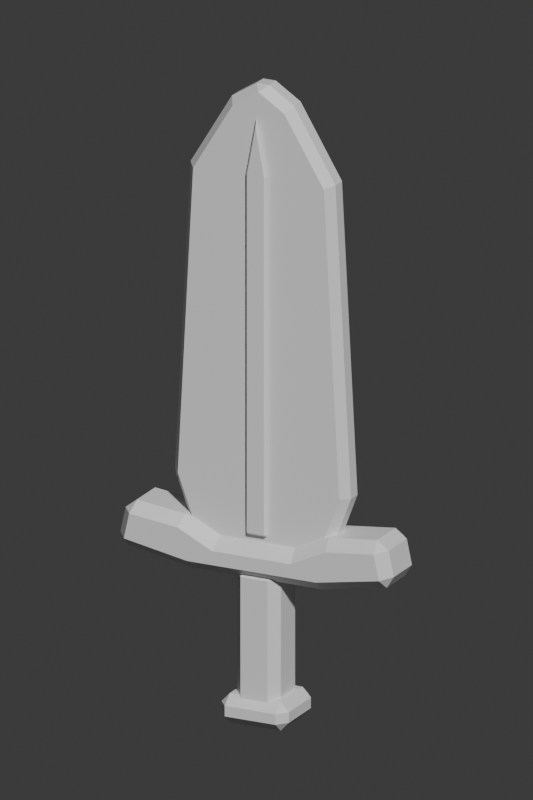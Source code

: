 # Source: BE_PowerSword.blend  (saved by Blender 5.2.45; exported with 4.5.12 LTS)
import bpy
from mathutils import Matrix  # noqa: F401  (used for matrix-valued properties, if any)

bpy.ops.wm.read_factory_settings(use_empty=True)
scene = bpy.context.scene
scene.name = 'Scene'

# ---- collections
col_collection = bpy.data.collections.new('Collection'); scene.collection.children.link(col_collection)

# ---- materials (node trees are filled in below, after node groups)
mat_silver = bpy.data.materials.new('Silver')
mat_silver.diffuse_color = (0.72, 0.82, 0.93, 1.0)
mat_brightedge = bpy.data.materials.new('BrightEdge')
mat_brightedge.diffuse_color = (0.9, 0.95, 1.0, 1.0)
mat_bluegray = bpy.data.materials.new('BlueGray')
mat_bluegray.diffuse_color = (0.25, 0.37, 0.49, 1.0)
mat_navy = bpy.data.materials.new('Navy')
mat_navy.diffuse_color = (0.035, 0.08, 0.17, 1.0)

# ---- material node trees
mat_silver.use_nodes = True; mat_silver.node_tree.nodes.clear()
_N = mat_silver.node_tree.nodes; _L = mat_silver.node_tree.links
n0 = _N.new('ShaderNodeBsdfPrincipled'); n0.name = 'Principled BSDF'; n0.location = (-200, 100)
n0.inputs[10].default_value = 0.005
n1 = _N.new('ShaderNodeOutputMaterial'); n1.name = 'Material Output'; n1.location = (200, 100)
_L.new(n0.outputs[0], n1.inputs[0])
n1.is_active_output = True
mat_brightedge.use_nodes = True; mat_brightedge.node_tree.nodes.clear()
_N = mat_brightedge.node_tree.nodes; _L = mat_brightedge.node_tree.links
n0 = _N.new('ShaderNodeBsdfPrincipled'); n0.name = 'Principled BSDF'; n0.location = (-200, 100)
n0.inputs[10].default_value = 0.005
n1 = _N.new('ShaderNodeOutputMaterial'); n1.name = 'Material Output'; n1.location = (200, 100)
_L.new(n0.outputs[0], n1.inputs[0])
n1.is_active_output = True
mat_bluegray.use_nodes = True; mat_bluegray.node_tree.nodes.clear()
_N = mat_bluegray.node_tree.nodes; _L = mat_bluegray.node_tree.links
n0 = _N.new('ShaderNodeBsdfPrincipled'); n0.name = 'Principled BSDF'; n0.location = (-200, 100)
n0.inputs[10].default_value = 0.005
n1 = _N.new('ShaderNodeOutputMaterial'); n1.name = 'Material Output'; n1.location = (200, 100)
_L.new(n0.outputs[0], n1.inputs[0])
n1.is_active_output = True
mat_navy.use_nodes = True; mat_navy.node_tree.nodes.clear()
_N = mat_navy.node_tree.nodes; _L = mat_navy.node_tree.links
n0 = _N.new('ShaderNodeBsdfPrincipled'); n0.name = 'Principled BSDF'; n0.location = (-200, 100)
n0.inputs[10].default_value = 0.005
n1 = _N.new('ShaderNodeOutputMaterial'); n1.name = 'Material Output'; n1.location = (200, 100)
_L.new(n0.outputs[0], n1.inputs[0])
n1.is_active_output = True

# ---- world
world_world = bpy.data.worlds.new('World'); scene.world = world_world
world_world.use_nodes = True; world_world.node_tree.nodes.clear()
_N = world_world.node_tree.nodes; _L = world_world.node_tree.links
n0 = _N.new('ShaderNodeOutputWorld'); n0.name = 'World Output'; n0.location = (200, 100)
n1 = _N.new('ShaderNodeBackground'); n1.name = 'Background'; n1.location = (-200, 100)
n1.inputs[0].default_value = (0.05088, 0.05088, 0.05088, 1.0)
_L.new(n1.outputs[0], n0.inputs[0])
n0.is_active_output = True
world_world.color = (0.05088, 0.05088, 0.05088)
world_world.sun_shadow_jitter_overblur = 0.0

# ---- cameras
cam_powerswordreview = bpy.data.cameras.new('PowerSwordReview')
cam_powerswordreview.type = 'ORTHO'
cam_powerswordreview.ortho_scale = 4.7

# ---- meshes
me_blade = bpy.data.meshes.new('Blade')
me_blade.from_pydata([(-0.4394, -0.0425, 1.106), (-0.3895, -0.102, 1.11), (-0.374, -0.0425, 1.059), (0.4394, -0.0425, 1.106), (0.374, -0.0425, 1.059), (0.3895, -0.102, 1.11), (0.578, -0.0425, 1.475), (0.5299, -0.102, 1.483), (0.476, -0.0425, 3.416), (0.4292, -0.102, 3.4), (0.204, -0.0425, 3.869), (0.17, -0.102, 3.831), (-0.04082, -0.0425, 3.974), (0.04082, -0.0425, 3.974), (2.533e-09, -0.102, 3.941), (-0.204, -0.0425, 3.869), (-0.17, -0.102, 3.831), (-0.476, -0.0425, 3.416), (-0.4292, -0.102, 3.4), (-0.578, -0.0425, 1.475), (-0.5299, -0.102, 1.483), (-0.4394, 0.0425, 1.106), (-0.374, 0.0425, 1.059), (-0.3895, 0.102, 1.11), (0.374, 0.0425, 1.059), (0.4394, 0.0425, 1.106), (0.3895, 0.102, 1.11), (0.578, 0.0425, 1.475), (0.5299, 0.102, 1.483), (0.476, 0.0425, 3.416), (0.4292, 0.102, 3.4), (0.204, 0.0425, 3.869), (0.17, 0.102, 3.831), (0.04082, 0.0425, 3.974), (-0.04082, 0.0425, 3.974), (-2.533e-09, 0.102, 3.941), (-0.204, 0.0425, 3.869), (-0.17, 0.102, 3.831), (-0.476, 0.0425, 3.416), (-0.4292, 0.102, 3.4), (-0.5299, 0.102, 1.483), (-0.578, 0.0425, 1.475), (-0.068, -0.1267, 1.196), (-0.05576, -0.1419, 1.196), (-0.05576, -0.1266, 1.183), (0.068, -0.1267, 1.196), (0.05576, -0.1266, 1.183), (0.05576, -0.1419, 1.196), (0.068, -0.1266, 3.431), (0.05576, -0.1419, 3.43), (-0.0024, -0.1266, 3.783), (0.0024, -0.1266, 3.783), (-1.267e-09, -0.1419, 3.729), (-0.068, -0.1266, 3.431), (-0.05576, -0.1419, 3.43), (-0.068, -0.1233, 1.196), (-0.05576, -0.1233, 1.183), (-0.05576, -0.108, 1.196), (0.05576, -0.1233, 1.183), (0.068, -0.1233, 1.196), (0.05576, -0.108, 1.196), (0.068, -0.1233, 3.431), (0.05576, -0.108, 3.43), (0.0024, -0.1233, 3.783), (-0.0024, -0.1233, 3.783), (1.267e-09, -0.108, 3.729), (-0.05576, -0.108, 3.43), (-0.068, -0.1233, 3.431), (-0.8509, -0.119, 0.9892), (-0.837, -0.1955, 1.053), (-0.8974, -0.119, 1.064), (-0.7891, -0.119, 1.278), (-0.8638, -0.119, 1.221), (-0.8026, -0.1955, 1.213), (-0.4692, -0.119, 1.241), (-0.4855, -0.1955, 1.177), (-0.2448, -0.119, 1.132), (-0.2581, -0.1955, 1.066), (0.2448, -0.119, 1.132), (0.2581, -0.1955, 1.066), (0.4692, -0.119, 1.241), (0.4855, -0.1955, 1.177), (0.8638, -0.119, 1.221), (0.7891, -0.119, 1.278), (0.8026, -0.1955, 1.213), (0.8509, -0.119, 0.9892), (0.8974, -0.119, 1.064), (0.837, -0.1955, 1.053), (0.4284, -0.119, 0.9125), (0.4233, -0.1955, 0.9782), (-0.4284, -0.119, 0.9125), (-0.4233, -0.1955, 0.9782), (-0.8509, 0.119, 0.9892), (-0.8974, 0.119, 1.064), (-0.837, 0.1955, 1.053), (-0.8638, 0.119, 1.221), (-0.7891, 0.119, 1.278), (-0.8026, 0.1955, 1.213), (-0.4692, 0.119, 1.241), (-0.4855, 0.1955, 1.177), (-0.2448, 0.119, 1.132), (-0.2581, 0.1955, 1.066), (0.2448, 0.119, 1.132), (0.2581, 0.1955, 1.066), (0.4692, 0.119, 1.241), (0.4855, 0.1955, 1.177), (0.7891, 0.119, 1.278), (0.8638, 0.119, 1.221), (0.8026, 0.1955, 1.213), (0.8974, 0.119, 1.064), (0.8509, 0.119, 0.9892), (0.837, 0.1955, 1.053), (0.4284, 0.119, 0.9125), (0.4233, 0.1955, 0.9782), (-0.4233, 0.1955, 0.9782), (-0.4284, 0.119, 0.9125), (-0.0884, -0.0935, 0.0876), (-0.0884, -0.1615, 0.146), (-0.1428, -0.0935, 0.146), (-0.0884, -0.1615, 0.9198), (-0.0884, -0.0935, 0.9782), (-0.1428, -0.0935, 0.9198), (-0.0884, 0.0935, 0.0876), (-0.1428, 0.0935, 0.146), (-0.0884, 0.1615, 0.146), (-0.0884, 0.0935, 0.9782), (-0.0884, 0.1615, 0.9198), (-0.1428, 0.0935, 0.9198), (0.0884, -0.0935, 0.0876), (0.1428, -0.0935, 0.146), (0.0884, -0.1615, 0.146), (0.0884, -0.0935, 0.9782), (0.0884, -0.1615, 0.9198), (0.1428, -0.0935, 0.9198), (0.0884, 0.0935, 0.0876), (0.0884, 0.1615, 0.146), (0.1428, 0.0935, 0.146), (0.0884, 0.0935, 0.9782), (0.1428, 0.0935, 0.9198), (0.0884, 0.1615, 0.9198), (-0.1666, -0.1445, -0.00365), (-0.1666, -0.2125, 0.05475), (-0.221, -0.1445, 0.05475), (-0.1666, -0.2125, 0.1204), (-0.1666, -0.1445, 0.1789), (-0.221, -0.1445, 0.1204), (-0.1666, 0.1445, -0.00365), (-0.221, 0.1445, 0.05475), (-0.1666, 0.2125, 0.05475), (-0.1666, 0.1445, 0.1789), (-0.1666, 0.2125, 0.1204), (-0.221, 0.1445, 0.1204), (0.1666, -0.1445, -0.00365), (0.221, -0.1445, 0.05475), (0.1666, -0.2125, 0.05475), (0.1666, -0.1445, 0.1789), (0.1666, -0.2125, 0.1204), (0.221, -0.1445, 0.1204), (0.1666, 0.1445, -0.00365), (0.1666, 0.2125, 0.05475), (0.221, 0.1445, 0.05475), (0.1666, 0.1445, 0.1789), (0.221, 0.1445, 0.1204), (0.1666, 0.2125, 0.1204)], [], [(0, 1, 2), (3, 4, 5), (12, 13, 14), (21, 22, 23), (24, 25, 26), (33, 34, 35), (0, 19, 20, 1), (18, 20, 19, 17), (16, 18, 17, 15), (14, 16, 15, 12), (11, 14, 13, 10), (9, 11, 10, 8), (7, 9, 8, 6), (5, 7, 6, 3), (1, 5, 4, 2), (23, 40, 41, 21), (22, 24, 26, 23), (25, 27, 28, 26), (27, 29, 30, 28), (29, 31, 32, 30), (31, 33, 35, 32), (34, 36, 37, 35), (36, 38, 39, 37), (38, 41, 40, 39), (2, 22, 21, 0), (3, 25, 24, 4), (12, 34, 33, 13), (19, 0, 21, 41), (20, 18, 16, 14, 11, 9, 7, 5, 1), (2, 4, 24, 22), (3, 6, 27, 25), (6, 8, 29, 27), (8, 10, 31, 29), (10, 13, 33, 31), (12, 15, 36, 34), (15, 17, 38, 36), (17, 19, 41, 38), (23, 26, 28, 30, 32, 35, 37, 39, 40), (42, 43, 44), (45, 46, 47), (50, 51, 52), (55, 56, 57), (58, 59, 60), (63, 64, 65), (42, 53, 54, 43), (52, 54, 53, 50), (49, 52, 51, 48), (47, 49, 48, 45), (43, 47, 46, 44), (57, 66, 67, 55), (56, 58, 60, 57), (59, 61, 62, 60), (61, 63, 65, 62), (64, 67, 66, 65), (44, 56, 55, 42), (45, 59, 58, 46), (50, 64, 63, 51), (53, 42, 55, 67), (54, 52, 49, 47, 43), (44, 46, 58, 56), (45, 48, 61, 59), (48, 51, 63, 61), (50, 53, 67, 64), (57, 60, 62, 65, 66), (68, 69, 70), (71, 72, 73), (82, 83, 84), (85, 86, 87), (92, 93, 94), (95, 96, 97), (106, 107, 108), (109, 110, 111), (68, 90, 91, 69), (89, 91, 90, 88), (87, 89, 88, 85), (84, 87, 86, 82), (81, 84, 83, 80), (79, 81, 80, 78), (77, 79, 78, 76), (75, 77, 76, 74), (73, 75, 74, 71), (69, 73, 72, 70), (94, 114, 115, 92), (93, 95, 97, 94), (96, 98, 99, 97), (98, 100, 101, 99), (100, 102, 103, 101), (102, 104, 105, 103), (104, 106, 108, 105), (107, 109, 111, 108), (110, 112, 113, 111), (112, 115, 114, 113), (70, 93, 92, 68), (71, 96, 95, 72), (82, 107, 106, 83), (85, 110, 109, 86), (90, 68, 92, 115), (91, 89, 87, 84, 81, 79, 77, 75, 73, 69), (70, 72, 95, 93), (71, 74, 98, 96), (74, 76, 100, 98), (76, 78, 102, 100), (78, 80, 104, 102), (80, 83, 106, 104), (82, 86, 109, 107), (85, 88, 112, 110), (88, 90, 115, 112), (94, 97, 99, 101, 103, 105, 108, 111, 113, 114), (116, 117, 118), (119, 120, 121), (122, 123, 124), (125, 126, 127), (128, 129, 130), (131, 132, 133), (134, 135, 136), (137, 138, 139), (122, 116, 118, 123), (117, 119, 121, 118), (120, 125, 127, 121), (126, 124, 123, 127), (134, 122, 124, 135), (125, 137, 139, 126), (138, 136, 135, 139), (128, 134, 136, 129), (137, 131, 133, 138), (132, 130, 129, 133), (116, 128, 130, 117), (131, 120, 119, 132), (122, 134, 128, 116), (118, 121, 127, 123), (130, 132, 119, 117), (137, 125, 120, 131), (124, 126, 139, 135), (136, 138, 133, 129), (140, 141, 142), (143, 144, 145), (146, 147, 148), (149, 150, 151), (152, 153, 154), (155, 156, 157), (158, 159, 160), (161, 162, 163), (146, 140, 142, 147), (141, 143, 145, 142), (144, 149, 151, 145), (150, 148, 147, 151), (158, 146, 148, 159), (149, 161, 163, 150), (162, 160, 159, 163), (152, 158, 160, 153), (161, 155, 157, 162), (156, 154, 153, 157), (140, 152, 154, 141), (155, 144, 143, 156), (146, 158, 152, 140), (142, 145, 151, 147), (154, 156, 143, 141), (161, 149, 144, 155), (148, 150, 163, 159), (160, 162, 157, 153)])
me_blade.polygons.foreach_set('material_index', [0, 0, 0, 0, 0, 0, 0, 0, 0, 0, 0, 0, 0, 0, 0, 0, 0, 0, 0, 0, 0, 0, 0, 0, 0, 0, 0, 0, 0, 0, 0, 0, 0, 0, 0, 0, 0, 0, 1, 1, 1, 1, 1, 1, 1, 1, 1, 1, 1, 1, 1, 1, 1, 1, 1, 1, 1, 1, 1, 1, 1, 1, 1, 1, 2, 2, 2, 2, 2, 2, 2, 2, 2, 2, 2, 2, 2, 2, 2, 2, 2, 2, 2, 2, 2, 2, 2, 2, 2, 2, 2, 2, 2, 2, 2, 2, 2, 2, 2, 2, 2, 2, 2, 2, 2, 2, 2, 2, 3, 3, 3, 3, 3, 3, 3, 3, 3, 3, 3, 3, 3, 3, 3, 3, 3, 3, 3, 3, 3, 3, 3, 3, 3, 3, 2, 2, 2, 2, 2, 2, 2, 2, 2, 2, 2, 2, 2, 2, 2, 2, 2, 2, 2, 2, 2, 2, 2, 2, 2, 2])
_uv = me_blade.uv_layers.new(name='UVMap')
_uv.uv.foreach_set('vector', [0.0, 0.0, 0.0, 0.0, 0.0, 0.0, 0.0, 0.0, 0.0, 0.0, 0.0, 0.0, 0.0, 0.0, 0.0, 0.0, 0.0, 0.0, 0.0, 0.0, 0.0, 0.0, 0.0, 0.0, 0.0, 0.0, 0.0, 0.0, 0.0, 0.0, 0.0, 0.0, 0.0, 0.0, 0.0, 0.0, 0.0, 0.0, 0.0, 0.0, 0.0, 0.0, 0.0, 0.0, 0.0, 0.0, 0.0, 0.0, 0.0, 0.0, 0.0, 0.0, 0.0, 0.0, 0.0, 0.0, 0.0, 0.0, 0.0, 0.0, 0.0, 0.0, 0.0, 0.0, 0.0, 0.0, 0.0, 0.0, 0.0, 0.0, 0.0, 0.0, 0.0, 0.0, 0.0, 0.0, 0.0, 0.0, 0.0, 0.0, 0.0, 0.0, 0.0, 0.0, 0.0, 0.0, 0.0, 0.0, 0.0, 0.0, 0.0, 0.0, 0.0, 0.0, 0.0, 0.0, 0.0, 0.0, 0.0, 0.0, 0.0, 0.0, 0.0, 0.0, 0.0, 0.0, 0.0, 0.0, 0.0, 0.0, 0.0, 0.0, 0.0, 0.0, 0.0, 0.0, 0.0, 0.0, 0.0, 0.0, 0.0, 0.0, 0.0, 0.0, 0.0, 0.0, 0.0, 0.0, 0.0, 0.0, 0.0, 0.0, 0.0, 0.0, 0.0, 0.0, 0.0, 0.0, 0.0, 0.0, 0.0, 0.0, 0.0, 0.0, 0.0, 0.0, 0.0, 0.0, 0.0, 0.0, 0.0, 0.0, 0.0, 0.0, 0.0, 0.0, 0.0, 0.0, 0.0, 0.0, 0.0, 0.0, 0.0, 0.0, 0.0, 0.0, 0.0, 0.0, 0.0, 0.0, 0.0, 0.0, 0.0, 0.0, 0.0, 0.0, 0.0, 0.0, 0.0, 0.0, 0.0, 0.0, 0.0, 0.0, 0.0, 0.0, 0.0, 0.0, 0.0, 0.0, 0.0, 0.0, 0.0, 0.0, 0.0, 0.0, 0.0, 0.0, 0.0, 0.0, 0.0, 0.0, 0.0, 0.0, 0.0, 0.0, 0.0, 0.0, 0.0, 0.0, 0.0, 0.0, 0.0, 0.0, 0.0, 0.0, 0.0, 0.0, 0.0, 0.0, 0.0, 0.0, 0.0, 0.0, 0.0, 0.0, 0.0, 0.0, 0.0, 0.0, 0.0, 0.0, 0.0, 0.0, 0.0, 0.0, 0.0, 0.0, 0.0, 0.0, 0.0, 0.0, 0.0, 0.0, 0.0, 0.0, 0.0, 0.0, 0.0, 0.0, 0.0, 0.0, 0.0, 0.0, 0.0, 0.0, 0.0, 0.0, 0.0, 0.0, 0.0, 0.0, 0.0, 0.0, 0.0, 0.0, 0.0, 0.0, 0.0, 0.0, 0.0, 0.0, 0.0, 0.0, 0.0, 0.0, 0.0, 0.0, 0.0, 0.0, 0.0, 0.0, 0.0, 0.0, 0.0, 0.0, 0.0, 0.0, 0.0, 0.0, 0.0, 0.0, 0.0, 0.0, 0.0, 0.0, 0.0, 0.0, 0.0, 0.0, 0.0, 0.0, 0.0, 0.0, 0.0, 0.0, 0.0, 0.0, 0.0, 0.0, 0.0, 0.0, 0.0, 0.0, 0.0, 0.0, 0.0, 0.0, 0.0, 0.0, 0.0, 0.0, 0.0, 0.0, 0.0, 0.0, 0.0, 0.0, 0.0, 0.0, 0.0, 0.0, 0.0, 0.0, 0.0, 0.0, 0.0, 0.0, 0.0, 0.0, 0.0, 0.0, 0.0, 0.0, 0.0, 0.0, 0.0, 0.0, 0.0, 0.0, 0.0, 0.0, 0.0, 0.0, 0.0, 0.0, 0.0, 0.0, 0.0, 0.0, 0.0, 0.0, 0.0, 0.0, 0.0, 0.0, 0.0, 0.0, 0.0, 0.0, 0.0, 0.0, 0.0, 0.0, 0.0, 0.0, 0.0, 0.0, 0.0, 0.0, 0.0, 0.0, 0.0, 0.0, 0.0, 0.0, 0.0, 0.0, 0.0, 0.0, 0.0, 0.0, 0.0, 0.0, 0.0, 0.0, 0.0, 0.0, 0.0, 0.0, 0.0, 0.0, 0.0, 0.0, 0.0, 0.0, 0.0, 0.0, 0.0, 0.0, 0.0, 0.0, 0.0, 0.0, 0.0, 0.0, 0.0, 0.0, 0.0, 0.0, 0.0, 0.0, 0.0, 0.0, 0.0, 0.0, 0.0, 0.0, 0.0, 0.0, 0.0, 0.0, 0.0, 0.0, 0.0, 0.0, 0.0, 0.0, 0.0, 0.0, 0.0, 0.0, 0.0, 0.0, 0.0, 0.0, 0.0, 0.0, 0.0, 0.0, 0.0, 0.0, 0.0, 0.0, 0.0, 0.0, 0.0, 0.0, 0.0, 0.0, 0.0, 0.0, 0.0, 0.0, 0.0, 0.0, 0.0, 0.0, 0.0, 0.0, 0.0, 0.0, 0.0, 0.0, 0.0, 0.0, 0.0, 0.0, 0.0, 0.0, 0.0, 0.0, 0.0, 0.0, 0.0, 0.0, 0.0, 0.0, 0.0, 0.0, 0.0, 0.0, 0.0, 0.0, 0.0, 0.0, 0.0, 0.0, 0.0, 0.0, 0.0, 0.0, 0.0, 0.0, 0.0, 0.0, 0.0, 0.0, 0.0, 0.0, 0.0, 0.0, 0.0, 0.0, 0.0, 0.0, 0.0, 0.0, 0.0, 0.0, 0.0, 0.0, 0.0, 0.0, 0.0, 0.0, 0.0, 0.0, 0.0, 0.0, 0.0, 0.0, 0.0, 0.0, 0.0, 0.0, 0.0, 0.0, 0.0, 0.0, 0.0, 0.0, 0.0, 0.0, 0.0, 0.0, 0.0, 0.0, 0.0, 0.0, 0.0, 0.0, 0.0, 0.0, 0.0, 0.0, 0.0, 0.0, 0.0, 0.0, 0.0, 0.0, 0.0, 0.0, 0.0, 0.0, 0.0, 0.0, 0.0, 0.0, 0.0, 0.0, 0.0, 0.0, 0.0, 0.0, 0.0, 0.0, 0.0, 0.0, 0.0, 0.0, 0.0, 0.0, 0.0, 0.0, 0.0, 0.0, 0.0, 0.0, 0.0, 0.0, 0.0, 0.0, 0.0, 0.0, 0.0, 0.0, 0.0, 0.0, 0.0, 0.0, 0.0, 0.0, 0.0, 0.0, 0.0, 0.0, 0.0, 0.0, 0.0, 0.0, 0.0, 0.0, 0.0, 0.0, 0.0, 0.0, 0.0, 0.0, 0.0, 0.0, 0.0, 0.0, 0.0, 0.0, 0.0, 0.0, 0.0, 0.0, 0.0, 0.0, 0.0, 0.0, 0.0, 0.0, 0.0, 0.0, 0.0, 0.0, 0.0, 0.0, 0.0, 0.0, 0.0, 0.0, 0.0, 0.0, 0.0, 0.0, 0.0, 0.0, 0.0, 0.0, 0.0, 0.0, 0.0, 0.0, 0.0, 0.0, 0.0, 0.0, 0.0, 0.0, 0.0, 0.0, 0.0, 0.0, 0.0, 0.0, 0.0, 0.0, 0.0, 0.0, 0.0, 0.0, 0.0, 0.0, 0.0, 0.0, 0.0, 0.0, 0.0, 0.0, 0.0, 0.0, 0.0, 0.0, 0.0, 0.0, 0.0, 0.0, 0.0, 0.0, 0.0, 0.0, 0.0, 0.0, 0.0, 0.0, 0.0, 0.0, 0.0, 0.0, 0.0, 0.0, 0.0, 0.0, 0.0, 0.0, 0.0, 0.0, 0.0, 0.0, 0.0, 0.0, 0.0, 0.0, 0.0, 0.0, 0.0, 0.0, 0.0, 0.0, 0.0, 0.0, 0.0, 0.0, 0.0, 0.0, 0.0, 0.0, 0.0, 0.0, 0.0, 0.0, 0.0, 0.0, 0.0, 0.0, 0.0, 0.0, 0.0, 0.0, 0.0, 0.0, 0.0, 0.0, 0.0, 0.0, 0.0, 0.0, 0.0, 0.0, 0.0, 0.0, 0.0, 0.0, 0.0, 0.0, 0.0, 0.0, 0.0, 0.0, 0.0, 0.0, 0.0, 0.0, 0.0, 0.0, 0.0, 0.0, 0.0, 0.0, 0.0, 0.0, 0.0, 0.0, 0.0, 0.0, 0.0, 0.0, 0.0, 0.0, 0.0, 0.0, 0.0, 0.0, 0.0, 0.0, 0.0, 0.0, 0.0, 0.0, 0.0, 0.0, 0.0, 0.0, 0.0, 0.0, 0.0, 0.0, 0.0, 0.0, 0.0, 0.0, 0.0, 0.0, 0.0, 0.0, 0.0, 0.0, 0.0, 0.0, 0.0, 0.0, 0.0, 0.0, 0.0, 0.0, 0.0, 0.0, 0.0, 0.0, 0.0, 0.0, 0.0, 0.0, 0.0, 0.0, 0.0, 0.0, 0.0, 0.0, 0.0, 0.0, 0.0, 0.0, 0.0, 0.0, 0.0, 0.0, 0.0, 0.0, 0.0, 0.0, 0.0, 0.0, 0.0, 0.0, 0.0, 0.0, 0.0, 0.0, 0.0, 0.0, 0.0, 0.0, 0.0, 0.0, 0.0, 0.0, 0.0, 0.0, 0.0, 0.0, 0.0, 0.0, 0.0, 0.0, 0.0, 0.0, 0.1726, 0.6974, 0.1726, 0.75, 0.125, 0.6974, 0.6086, 0.0, 0.625, 0.05263, 0.6086, 0.05263, 0.1726, 0.5526, 0.125, 0.5526, 0.1726, 0.5, 0.625, 0.2308, 0.6086, 0.2857, 0.6086, 0.1974, 0.3274, 0.6974, 0.3873, 0.6974, 0.3594, 0.7738, 0.6488, 0.7475, 0.6086, 0.7976, 0.6086, 0.7105, 0.3274, 0.5526, 0.3594, 0.4762, 0.3873, 0.5526, 0.6488, 0.5025, 0.6086, 0.5395, 0.6086, 0.4524, 0.1726, 0.5526, 0.1726, 0.6974, 0.125, 0.6974, 0.125, 0.5526, 0.3914, 0.0, 0.6086, 0.0, 0.6086, 0.05263, 0.3914, 0.05263, 0.625, 0.05263, 0.625, 0.2308, 0.6086, 0.1974, 0.6086, 0.05263, 0.6086, 0.2857, 0.3914, 0.2976, 0.3914, 0.1974, 0.6086, 0.1974, 0.3274, 0.5526, 0.1726, 0.5526, 0.1726, 0.5, 0.3594, 0.4762, 0.625, 0.2308, 0.6488, 0.5025, 0.6086, 0.4524, 0.6086, 0.2857, 0.6086, 0.5395, 0.3873, 0.5526, 0.3594, 0.4762, 0.6086, 0.4524, 0.3274, 0.6974, 0.3274, 0.5526, 0.3873, 0.5526, 0.3873, 0.6974, 0.6488, 0.5025, 0.6488, 0.7475, 0.6086, 0.7105, 0.6086, 0.5395, 0.6086, 0.7976, 0.3594, 0.7738, 0.3873, 0.6974, 0.6086, 0.7105, 0.1726, 0.6974, 0.3274, 0.6974, 0.3594, 0.7738, 0.1726, 0.75, 0.6488, 0.7475, 0.625, 0.9524, 0.6086, 0.9524, 0.6086, 0.7976, 0.1726, 0.5526, 0.3274, 0.5526, 0.3274, 0.6974, 0.1726, 0.6974, 0.3914, 0.05263, 0.6086, 0.05263, 0.6086, 0.1974, 0.3914, 0.1974, 0.3594, 0.7738, 0.6086, 0.7976, 0.6086, 0.9524, 0.3914, 0.9524, 0.6488, 0.5025, 0.8274, 0.5526, 0.8274, 0.6974, 0.6488, 0.7475, 0.3914, 0.2976, 0.6086, 0.2857, 0.6086, 0.4524, 0.3594, 0.4762, 0.3873, 0.5526, 0.6086, 0.5395, 0.6086, 0.7105, 0.3873, 0.6974, 0.1558, 0.71, 0.1558, 0.75, 0.125, 0.71, 0.545, 0.0, 0.625, 0.04, 0.545, 0.04, 0.1558, 0.54, 0.125, 0.54, 0.1558, 0.5, 0.625, 0.2336, 0.545, 0.2731, 0.545, 0.21, 0.3442, 0.71, 0.435, 0.71, 0.3996, 0.7654, 0.6404, 0.7454, 0.545, 0.7808, 0.545, 0.72, 0.3442, 0.54, 0.3996, 0.4846, 0.435, 0.54, 0.6404, 0.5046, 0.545, 0.53, 0.545, 0.4692, 0.1558, 0.54, 0.1558, 0.71, 0.125, 0.71, 0.125, 0.54, 0.455, 0.0, 0.545, 0.0, 0.545, 0.04, 0.455, 0.04, 0.625, 0.04, 0.625, 0.2336, 0.545, 0.21, 0.545, 0.04, 0.545, 0.2731, 0.455, 0.2808, 0.455, 0.21, 0.545, 0.21, 0.3442, 0.54, 0.1558, 0.54, 0.1558, 0.5, 0.3996, 0.4846, 0.625, 0.2336, 0.6404, 0.5046, 0.545, 0.4692, 0.545, 0.2731, 0.545, 0.53, 0.435, 0.54, 0.3996, 0.4846, 0.545, 0.4692, 0.3442, 0.71, 0.3442, 0.54, 0.435, 0.54, 0.435, 0.71, 0.6404, 0.5046, 0.6404, 0.7454, 0.545, 0.72, 0.545, 0.53, 0.545, 0.7808, 0.3996, 0.7654, 0.435, 0.71, 0.545, 0.72, 0.1558, 0.71, 0.3442, 0.71, 0.3996, 0.7654, 0.1558, 0.75, 0.6404, 0.7454, 0.625, 0.9692, 0.545, 0.9692, 0.545, 0.7808, 0.1558, 0.54, 0.3442, 0.54, 0.3442, 0.71, 0.1558, 0.71, 0.455, 0.04, 0.545, 0.04, 0.545, 0.21, 0.455, 0.21, 0.3996, 0.7654, 0.545, 0.7808, 0.545, 0.9692, 0.455, 0.9692, 0.6404, 0.5046, 0.8442, 0.54, 0.8442, 0.71, 0.6404, 0.7454, 0.455, 0.2808, 0.545, 0.2731, 0.545, 0.4692, 0.3996, 0.4846, 0.435, 0.54, 0.545, 0.53, 0.545, 0.72, 0.435, 0.71])
_uv = me_blade.uv_layers.new(name='PaletteUV')
_uv.uv.foreach_set('vector', [0.125, 0.5, 0.125, 0.5, 0.125, 0.5, 0.125, 0.5, 0.125, 0.5, 0.125, 0.5, 0.125, 0.5, 0.125, 0.5, 0.125, 0.5, 0.125, 0.5, 0.125, 0.5, 0.125, 0.5, 0.125, 0.5, 0.125, 0.5, 0.125, 0.5, 0.125, 0.5, 0.125, 0.5, 0.125, 0.5, 0.125, 0.5, 0.125, 0.5, 0.125, 0.5, 0.125, 0.5, 0.125, 0.5, 0.125, 0.5, 0.125, 0.5, 0.125, 0.5, 0.125, 0.5, 0.125, 0.5, 0.125, 0.5, 0.125, 0.5, 0.125, 0.5, 0.125, 0.5, 0.125, 0.5, 0.125, 0.5, 0.125, 0.5, 0.125, 0.5, 0.125, 0.5, 0.125, 0.5, 0.125, 0.5, 0.125, 0.5, 0.125, 0.5, 0.125, 0.5, 0.125, 0.5, 0.125, 0.5, 0.125, 0.5, 0.125, 0.5, 0.125, 0.5, 0.125, 0.5, 0.125, 0.5, 0.125, 0.5, 0.125, 0.5, 0.125, 0.5, 0.125, 0.5, 0.125, 0.5, 0.125, 0.5, 0.125, 0.5, 0.125, 0.5, 0.125, 0.5, 0.125, 0.5, 0.125, 0.5, 0.125, 0.5, 0.125, 0.5, 0.125, 0.5, 0.125, 0.5, 0.125, 0.5, 0.125, 0.5, 0.125, 0.5, 0.125, 0.5, 0.125, 0.5, 0.125, 0.5, 0.125, 0.5, 0.125, 0.5, 0.125, 0.5, 0.125, 0.5, 0.125, 0.5, 0.125, 0.5, 0.125, 0.5, 0.125, 0.5, 0.125, 0.5, 0.125, 0.5, 0.125, 0.5, 0.125, 0.5, 0.125, 0.5, 0.125, 0.5, 0.125, 0.5, 0.125, 0.5, 0.125, 0.5, 0.125, 0.5, 0.125, 0.5, 0.125, 0.5, 0.125, 0.5, 0.125, 0.5, 0.125, 0.5, 0.125, 0.5, 0.125, 0.5, 0.125, 0.5, 0.125, 0.5, 0.125, 0.5, 0.125, 0.5, 0.125, 0.5, 0.125, 0.5, 0.125, 0.5, 0.125, 0.5, 0.125, 0.5, 0.125, 0.5, 0.125, 0.5, 0.125, 0.5, 0.125, 0.5, 0.125, 0.5, 0.125, 0.5, 0.125, 0.5, 0.125, 0.5, 0.125, 0.5, 0.125, 0.5, 0.125, 0.5, 0.125, 0.5, 0.125, 0.5, 0.125, 0.5, 0.125, 0.5, 0.125, 0.5, 0.125, 0.5, 0.125, 0.5, 0.125, 0.5, 0.125, 0.5, 0.125, 0.5, 0.125, 0.5, 0.125, 0.5, 0.125, 0.5, 0.125, 0.5, 0.125, 0.5, 0.125, 0.5, 0.125, 0.5, 0.125, 0.5, 0.125, 0.5, 0.125, 0.5, 0.125, 0.5, 0.125, 0.5, 0.125, 0.5, 0.125, 0.5, 0.125, 0.5, 0.125, 0.5, 0.125, 0.5, 0.125, 0.5, 0.125, 0.5, 0.125, 0.5, 0.125, 0.5, 0.125, 0.5, 0.125, 0.5, 0.125, 0.5, 0.125, 0.5, 0.125, 0.5, 0.125, 0.5, 0.125, 0.5, 0.125, 0.5, 0.125, 0.5, 0.125, 0.5, 0.375, 0.5, 0.375, 0.5, 0.375, 0.5, 0.375, 0.5, 0.375, 0.5, 0.375, 0.5, 0.375, 0.5, 0.375, 0.5, 0.375, 0.5, 0.375, 0.5, 0.375, 0.5, 0.375, 0.5, 0.375, 0.5, 0.375, 0.5, 0.375, 0.5, 0.375, 0.5, 0.375, 0.5, 0.375, 0.5, 0.375, 0.5, 0.375, 0.5, 0.375, 0.5, 0.375, 0.5, 0.375, 0.5, 0.375, 0.5, 0.375, 0.5, 0.375, 0.5, 0.375, 0.5, 0.375, 0.5, 0.375, 0.5, 0.375, 0.5, 0.375, 0.5, 0.375, 0.5, 0.375, 0.5, 0.375, 0.5, 0.375, 0.5, 0.375, 0.5, 0.375, 0.5, 0.375, 0.5, 0.375, 0.5, 0.375, 0.5, 0.375, 0.5, 0.375, 0.5, 0.375, 0.5, 0.375, 0.5, 0.375, 0.5, 0.375, 0.5, 0.375, 0.5, 0.375, 0.5, 0.375, 0.5, 0.375, 0.5, 0.375, 0.5, 0.375, 0.5, 0.375, 0.5, 0.375, 0.5, 0.375, 0.5, 0.375, 0.5, 0.375, 0.5, 0.375, 0.5, 0.375, 0.5, 0.375, 0.5, 0.375, 0.5, 0.375, 0.5, 0.375, 0.5, 0.375, 0.5, 0.375, 0.5, 0.375, 0.5, 0.375, 0.5, 0.375, 0.5, 0.375, 0.5, 0.375, 0.5, 0.375, 0.5, 0.375, 0.5, 0.375, 0.5, 0.375, 0.5, 0.375, 0.5, 0.375, 0.5, 0.375, 0.5, 0.375, 0.5, 0.375, 0.5, 0.375, 0.5, 0.375, 0.5, 0.375, 0.5, 0.375, 0.5, 0.375, 0.5, 0.375, 0.5, 0.375, 0.5, 0.375, 0.5, 0.375, 0.5, 0.375, 0.5, 0.375, 0.5, 0.375, 0.5, 0.375, 0.5, 0.375, 0.5, 0.375, 0.5, 0.375, 0.5, 0.375, 0.5, 0.375, 0.5, 0.375, 0.5, 0.375, 0.5, 0.375, 0.5, 0.625, 0.5, 0.625, 0.5, 0.625, 0.5, 0.625, 0.5, 0.625, 0.5, 0.625, 0.5, 0.625, 0.5, 0.625, 0.5, 0.625, 0.5, 0.625, 0.5, 0.625, 0.5, 0.625, 0.5, 0.625, 0.5, 0.625, 0.5, 0.625, 0.5, 0.625, 0.5, 0.625, 0.5, 0.625, 0.5, 0.625, 0.5, 0.625, 0.5, 0.625, 0.5, 0.625, 0.5, 0.625, 0.5, 0.625, 0.5, 0.625, 0.5, 0.625, 0.5, 0.625, 0.5, 0.625, 0.5, 0.625, 0.5, 0.625, 0.5, 0.625, 0.5, 0.625, 0.5, 0.625, 0.5, 0.625, 0.5, 0.625, 0.5, 0.625, 0.5, 0.625, 0.5, 0.625, 0.5, 0.625, 0.5, 0.625, 0.5, 0.625, 0.5, 0.625, 0.5, 0.625, 0.5, 0.625, 0.5, 0.625, 0.5, 0.625, 0.5, 0.625, 0.5, 0.625, 0.5, 0.625, 0.5, 0.625, 0.5, 0.625, 0.5, 0.625, 0.5, 0.625, 0.5, 0.625, 0.5, 0.625, 0.5, 0.625, 0.5, 0.625, 0.5, 0.625, 0.5, 0.625, 0.5, 0.625, 0.5, 0.625, 0.5, 0.625, 0.5, 0.625, 0.5, 0.625, 0.5, 0.625, 0.5, 0.625, 0.5, 0.625, 0.5, 0.625, 0.5, 0.625, 0.5, 0.625, 0.5, 0.625, 0.5, 0.625, 0.5, 0.625, 0.5, 0.625, 0.5, 0.625, 0.5, 0.625, 0.5, 0.625, 0.5, 0.625, 0.5, 0.625, 0.5, 0.625, 0.5, 0.625, 0.5, 0.625, 0.5, 0.625, 0.5, 0.625, 0.5, 0.625, 0.5, 0.625, 0.5, 0.625, 0.5, 0.625, 0.5, 0.625, 0.5, 0.625, 0.5, 0.625, 0.5, 0.625, 0.5, 0.625, 0.5, 0.625, 0.5, 0.625, 0.5, 0.625, 0.5, 0.625, 0.5, 0.625, 0.5, 0.625, 0.5, 0.625, 0.5, 0.625, 0.5, 0.625, 0.5, 0.625, 0.5, 0.625, 0.5, 0.625, 0.5, 0.625, 0.5, 0.625, 0.5, 0.625, 0.5, 0.625, 0.5, 0.625, 0.5, 0.625, 0.5, 0.625, 0.5, 0.625, 0.5, 0.625, 0.5, 0.625, 0.5, 0.625, 0.5, 0.625, 0.5, 0.625, 0.5, 0.625, 0.5, 0.625, 0.5, 0.625, 0.5, 0.625, 0.5, 0.625, 0.5, 0.625, 0.5, 0.625, 0.5, 0.625, 0.5, 0.625, 0.5, 0.625, 0.5, 0.625, 0.5, 0.625, 0.5, 0.625, 0.5, 0.625, 0.5, 0.625, 0.5, 0.625, 0.5, 0.625, 0.5, 0.625, 0.5, 0.625, 0.5, 0.625, 0.5, 0.625, 0.5, 0.625, 0.5, 0.625, 0.5, 0.625, 0.5, 0.625, 0.5, 0.625, 0.5, 0.625, 0.5, 0.625, 0.5, 0.625, 0.5, 0.625, 0.5, 0.625, 0.5, 0.625, 0.5, 0.625, 0.5, 0.625, 0.5, 0.625, 0.5, 0.625, 0.5, 0.625, 0.5, 0.625, 0.5, 0.625, 0.5, 0.625, 0.5, 0.625, 0.5, 0.625, 0.5, 0.625, 0.5, 0.625, 0.5, 0.625, 0.5, 0.625, 0.5, 0.625, 0.5, 0.625, 0.5, 0.625, 0.5, 0.625, 0.5, 0.625, 0.5, 0.625, 0.5, 0.625, 0.5, 0.625, 0.5, 0.625, 0.5, 0.625, 0.5, 0.625, 0.5, 0.625, 0.5, 0.625, 0.5, 0.625, 0.5, 0.625, 0.5, 0.625, 0.5, 0.875, 0.5, 0.875, 0.5, 0.875, 0.5, 0.875, 0.5, 0.875, 0.5, 0.875, 0.5, 0.875, 0.5, 0.875, 0.5, 0.875, 0.5, 0.875, 0.5, 0.875, 0.5, 0.875, 0.5, 0.875, 0.5, 0.875, 0.5, 0.875, 0.5, 0.875, 0.5, 0.875, 0.5, 0.875, 0.5, 0.875, 0.5, 0.875, 0.5, 0.875, 0.5, 0.875, 0.5, 0.875, 0.5, 0.875, 0.5, 0.875, 0.5, 0.875, 0.5, 0.875, 0.5, 0.875, 0.5, 0.875, 0.5, 0.875, 0.5, 0.875, 0.5, 0.875, 0.5, 0.875, 0.5, 0.875, 0.5, 0.875, 0.5, 0.875, 0.5, 0.875, 0.5, 0.875, 0.5, 0.875, 0.5, 0.875, 0.5, 0.875, 0.5, 0.875, 0.5, 0.875, 0.5, 0.875, 0.5, 0.875, 0.5, 0.875, 0.5, 0.875, 0.5, 0.875, 0.5, 0.875, 0.5, 0.875, 0.5, 0.875, 0.5, 0.875, 0.5, 0.875, 0.5, 0.875, 0.5, 0.875, 0.5, 0.875, 0.5, 0.875, 0.5, 0.875, 0.5, 0.875, 0.5, 0.875, 0.5, 0.875, 0.5, 0.875, 0.5, 0.875, 0.5, 0.875, 0.5, 0.875, 0.5, 0.875, 0.5, 0.875, 0.5, 0.875, 0.5, 0.875, 0.5, 0.875, 0.5, 0.875, 0.5, 0.875, 0.5, 0.875, 0.5, 0.875, 0.5, 0.875, 0.5, 0.875, 0.5, 0.875, 0.5, 0.875, 0.5, 0.875, 0.5, 0.875, 0.5, 0.875, 0.5, 0.875, 0.5, 0.875, 0.5, 0.875, 0.5, 0.875, 0.5, 0.875, 0.5, 0.875, 0.5, 0.875, 0.5, 0.875, 0.5, 0.875, 0.5, 0.875, 0.5, 0.875, 0.5, 0.875, 0.5, 0.875, 0.5, 0.875, 0.5, 0.875, 0.5, 0.625, 0.5, 0.625, 0.5, 0.625, 0.5, 0.625, 0.5, 0.625, 0.5, 0.625, 0.5, 0.625, 0.5, 0.625, 0.5, 0.625, 0.5, 0.625, 0.5, 0.625, 0.5, 0.625, 0.5, 0.625, 0.5, 0.625, 0.5, 0.625, 0.5, 0.625, 0.5, 0.625, 0.5, 0.625, 0.5, 0.625, 0.5, 0.625, 0.5, 0.625, 0.5, 0.625, 0.5, 0.625, 0.5, 0.625, 0.5, 0.625, 0.5, 0.625, 0.5, 0.625, 0.5, 0.625, 0.5, 0.625, 0.5, 0.625, 0.5, 0.625, 0.5, 0.625, 0.5, 0.625, 0.5, 0.625, 0.5, 0.625, 0.5, 0.625, 0.5, 0.625, 0.5, 0.625, 0.5, 0.625, 0.5, 0.625, 0.5, 0.625, 0.5, 0.625, 0.5, 0.625, 0.5, 0.625, 0.5, 0.625, 0.5, 0.625, 0.5, 0.625, 0.5, 0.625, 0.5, 0.625, 0.5, 0.625, 0.5, 0.625, 0.5, 0.625, 0.5, 0.625, 0.5, 0.625, 0.5, 0.625, 0.5, 0.625, 0.5, 0.625, 0.5, 0.625, 0.5, 0.625, 0.5, 0.625, 0.5, 0.625, 0.5, 0.625, 0.5, 0.625, 0.5, 0.625, 0.5, 0.625, 0.5, 0.625, 0.5, 0.625, 0.5, 0.625, 0.5, 0.625, 0.5, 0.625, 0.5, 0.625, 0.5, 0.625, 0.5, 0.625, 0.5, 0.625, 0.5, 0.625, 0.5, 0.625, 0.5, 0.625, 0.5, 0.625, 0.5, 0.625, 0.5, 0.625, 0.5, 0.625, 0.5, 0.625, 0.5, 0.625, 0.5, 0.625, 0.5, 0.625, 0.5, 0.625, 0.5, 0.625, 0.5, 0.625, 0.5, 0.625, 0.5, 0.625, 0.5, 0.625, 0.5, 0.625, 0.5, 0.625, 0.5, 0.625, 0.5, 0.625, 0.5, 0.625, 0.5])
_uv.active_render = True
me_blade.materials.append(mat_silver)
me_blade.materials.append(mat_brightedge)
me_blade.materials.append(mat_bluegray)
me_blade.materials.append(mat_navy)
me_blade.update()

# ---- objects
ob_powerswordreview = bpy.data.objects.new('PowerSwordReview', cam_powerswordreview)
ob_be_powersword_base = bpy.data.objects.new('BE_PowerSword_Base', me_blade)

# ---- transforms, parenting, visibility, modifiers, constraints
ob_powerswordreview.location = (6.316, -12.63, 7.043)
ob_powerswordreview.rotation_euler = (1.227, 4.918e-08, 0.4636)
ob_be_powersword_base.location = (0.0, 0.0, 0.0)

# ---- collection membership
scene.collection.objects.link(ob_powerswordreview)
col_collection.objects.link(ob_be_powersword_base)

# ---- scene / render settings (as saved in the file)
scene.camera = ob_powerswordreview
scene.frame_start = 1; scene.frame_end = 250; scene.frame_set(1)
scene.render.engine = 'BLENDER_WORKBENCH'
scene.render.resolution_x = 400
scene.render.resolution_y = 600
scene.render.film_transparent = True
scene.render.bake_bias = 0.0
scene.render.bake_samples = 0
scene.render.compositor_device = 'GPU'
scene.eevee.use_volume_custom_range = False
scene.eevee.fast_gi_thickness_near = 0.1
scene.eevee.fast_gi_thickness_far = 0.0
scene.eevee.ray_tracing_options.screen_trace_thickness = 0.1
bpy.context.view_layer.update()

# ---- added for rendering (the .blend has no usable light): sun
light_auto_sun = bpy.data.lights.new('AutoSun', 'SUN')
light_auto_sun.energy = 3.0
light_auto_sun.angle = 0.0523599
ob_auto_sun = bpy.data.objects.new('AutoSun', light_auto_sun)
scene.collection.objects.link(ob_auto_sun)
ob_auto_sun.rotation_euler = (0.872665, 0.174533, 0.523599)
bpy.context.view_layer.update()
